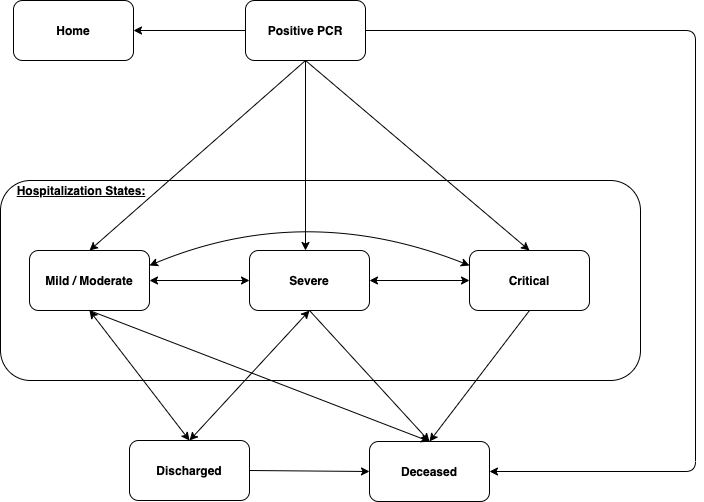

The diagram above was exported from draw.io. Its source (the exported page's mxGraphModel, read from the mxfile embedded in the PNG):
<mxGraphModel dx="1346" dy="900" grid="1" gridSize="10" guides="1" tooltips="1" connect="1" arrows="1" fold="1" page="1" pageScale="1" pageWidth="850" pageHeight="1100" math="0" shadow="0">
  <root>
    <mxCell id="0" />
    <mxCell id="1" parent="0" />
    <mxCell id="T5Fi85lEmEvtWMOKo6qV-1" value="" style="rounded=1;whiteSpace=wrap;html=1;" parent="1" vertex="1">
      <mxGeometry x="105" y="280" width="640" height="200" as="geometry" />
    </mxCell>
    <mxCell id="T5Fi85lEmEvtWMOKo6qV-2" value="&lt;b&gt;Mild / Moderate&lt;/b&gt;" style="rounded=1;whiteSpace=wrap;html=1;" parent="1" vertex="1">
      <mxGeometry x="134" y="350" width="120" height="60" as="geometry" />
    </mxCell>
    <mxCell id="T5Fi85lEmEvtWMOKo6qV-3" value="&lt;b&gt;Severe&lt;/b&gt;" style="rounded=1;whiteSpace=wrap;html=1;" parent="1" vertex="1">
      <mxGeometry x="354" y="350" width="120" height="60" as="geometry" />
    </mxCell>
    <mxCell id="T5Fi85lEmEvtWMOKo6qV-4" value="&lt;b&gt;Critical&lt;/b&gt;" style="rounded=1;whiteSpace=wrap;html=1;" parent="1" vertex="1">
      <mxGeometry x="574" y="350" width="120" height="60" as="geometry" />
    </mxCell>
    <mxCell id="T5Fi85lEmEvtWMOKo6qV-5" value="&lt;u&gt;&lt;b&gt;Hospitalization States:&lt;/b&gt;&lt;/u&gt;" style="text;html=1;strokeColor=none;fillColor=none;align=center;verticalAlign=middle;whiteSpace=wrap;rounded=0;" parent="1" vertex="1">
      <mxGeometry x="118" y="280" width="136" height="20" as="geometry" />
    </mxCell>
    <mxCell id="T5Fi85lEmEvtWMOKo6qV-7" value="&lt;b&gt;Deceased&lt;/b&gt;" style="rounded=1;whiteSpace=wrap;html=1;" parent="1" vertex="1">
      <mxGeometry x="474" y="541" width="120" height="60" as="geometry" />
    </mxCell>
    <mxCell id="T5Fi85lEmEvtWMOKo6qV-8" value="&lt;b&gt;Discharged&lt;/b&gt;" style="rounded=1;whiteSpace=wrap;html=1;" parent="1" vertex="1">
      <mxGeometry x="234" y="540" width="120" height="60" as="geometry" />
    </mxCell>
    <mxCell id="T5Fi85lEmEvtWMOKo6qV-9" value="&lt;b&gt;Positive PCR&lt;/b&gt;" style="rounded=1;whiteSpace=wrap;html=1;" parent="1" vertex="1">
      <mxGeometry x="350" y="100" width="120" height="60" as="geometry" />
    </mxCell>
    <mxCell id="T5Fi85lEmEvtWMOKo6qV-10" value="" style="endArrow=classic;html=1;exitX=0.5;exitY=1;exitDx=0;exitDy=0;" parent="1" source="T5Fi85lEmEvtWMOKo6qV-9" edge="1">
      <mxGeometry width="50" height="50" relative="1" as="geometry">
        <mxPoint x="360" y="450" as="sourcePoint" />
        <mxPoint x="410" y="350" as="targetPoint" />
      </mxGeometry>
    </mxCell>
    <mxCell id="T5Fi85lEmEvtWMOKo6qV-11" value="" style="endArrow=classic;html=1;exitX=0.5;exitY=1;exitDx=0;exitDy=0;entryX=0.5;entryY=0;entryDx=0;entryDy=0;" parent="1" source="T5Fi85lEmEvtWMOKo6qV-9" target="T5Fi85lEmEvtWMOKo6qV-4" edge="1">
      <mxGeometry width="50" height="50" relative="1" as="geometry">
        <mxPoint x="420" y="170" as="sourcePoint" />
        <mxPoint x="420" y="360" as="targetPoint" />
      </mxGeometry>
    </mxCell>
    <mxCell id="T5Fi85lEmEvtWMOKo6qV-12" value="" style="endArrow=classic;html=1;entryX=0.5;entryY=0;entryDx=0;entryDy=0;" parent="1" target="T5Fi85lEmEvtWMOKo6qV-2" edge="1">
      <mxGeometry width="50" height="50" relative="1" as="geometry">
        <mxPoint x="410" y="160" as="sourcePoint" />
        <mxPoint x="644" y="360" as="targetPoint" />
      </mxGeometry>
    </mxCell>
    <mxCell id="T5Fi85lEmEvtWMOKo6qV-13" value="&lt;b&gt;Home&lt;/b&gt;" style="rounded=1;whiteSpace=wrap;html=1;" parent="1" vertex="1">
      <mxGeometry x="118" y="100" width="120" height="60" as="geometry" />
    </mxCell>
    <mxCell id="T5Fi85lEmEvtWMOKo6qV-14" value="" style="endArrow=classic;html=1;entryX=1;entryY=0.5;entryDx=0;entryDy=0;exitX=0;exitY=0.5;exitDx=0;exitDy=0;" parent="1" source="T5Fi85lEmEvtWMOKo6qV-9" target="T5Fi85lEmEvtWMOKo6qV-13" edge="1">
      <mxGeometry width="50" height="50" relative="1" as="geometry">
        <mxPoint x="410" y="160" as="sourcePoint" />
        <mxPoint x="204" y="360" as="targetPoint" />
      </mxGeometry>
    </mxCell>
    <mxCell id="T5Fi85lEmEvtWMOKo6qV-17" value="" style="endArrow=classic;html=1;exitX=1;exitY=0.5;exitDx=0;exitDy=0;entryX=1;entryY=0.5;entryDx=0;entryDy=0;" parent="1" source="T5Fi85lEmEvtWMOKo6qV-9" target="T5Fi85lEmEvtWMOKo6qV-7" edge="1">
      <mxGeometry width="50" height="50" relative="1" as="geometry">
        <mxPoint x="360" y="450" as="sourcePoint" />
        <mxPoint x="410" y="400" as="targetPoint" />
        <Array as="points">
          <mxPoint x="800" y="130" />
          <mxPoint x="800" y="571" />
        </Array>
      </mxGeometry>
    </mxCell>
    <mxCell id="T5Fi85lEmEvtWMOKo6qV-18" value="" style="endArrow=classic;html=1;exitX=0.5;exitY=1;exitDx=0;exitDy=0;entryX=0.5;entryY=0;entryDx=0;entryDy=0;" parent="1" source="T5Fi85lEmEvtWMOKo6qV-2" target="T5Fi85lEmEvtWMOKo6qV-7" edge="1">
      <mxGeometry width="50" height="50" relative="1" as="geometry">
        <mxPoint x="360" y="450" as="sourcePoint" />
        <mxPoint x="510" y="540" as="targetPoint" />
      </mxGeometry>
    </mxCell>
    <mxCell id="T5Fi85lEmEvtWMOKo6qV-19" value="" style="endArrow=classic;html=1;exitX=0.5;exitY=1;exitDx=0;exitDy=0;entryX=0.5;entryY=0;entryDx=0;entryDy=0;" parent="1" source="T5Fi85lEmEvtWMOKo6qV-3" target="T5Fi85lEmEvtWMOKo6qV-7" edge="1">
      <mxGeometry width="50" height="50" relative="1" as="geometry">
        <mxPoint x="204" y="420" as="sourcePoint" />
        <mxPoint x="520" y="540" as="targetPoint" />
      </mxGeometry>
    </mxCell>
    <mxCell id="T5Fi85lEmEvtWMOKo6qV-20" value="" style="endArrow=classic;html=1;exitX=0.5;exitY=1;exitDx=0;exitDy=0;entryX=0.5;entryY=0;entryDx=0;entryDy=0;" parent="1" source="T5Fi85lEmEvtWMOKo6qV-4" target="T5Fi85lEmEvtWMOKo6qV-7" edge="1">
      <mxGeometry width="50" height="50" relative="1" as="geometry">
        <mxPoint x="424" y="420" as="sourcePoint" />
        <mxPoint x="550" y="530" as="targetPoint" />
      </mxGeometry>
    </mxCell>
    <mxCell id="T5Fi85lEmEvtWMOKo6qV-22" value="" style="endArrow=classic;startArrow=classic;html=1;entryX=0.5;entryY=1;entryDx=0;entryDy=0;exitX=0.5;exitY=0;exitDx=0;exitDy=0;" parent="1" source="T5Fi85lEmEvtWMOKo6qV-8" target="T5Fi85lEmEvtWMOKo6qV-2" edge="1">
      <mxGeometry width="50" height="50" relative="1" as="geometry">
        <mxPoint x="105" y="560" as="sourcePoint" />
        <mxPoint x="155" y="510" as="targetPoint" />
      </mxGeometry>
    </mxCell>
    <mxCell id="T5Fi85lEmEvtWMOKo6qV-23" value="" style="endArrow=classic;startArrow=classic;html=1;entryX=0.5;entryY=1;entryDx=0;entryDy=0;exitX=0.5;exitY=0;exitDx=0;exitDy=0;" parent="1" source="T5Fi85lEmEvtWMOKo6qV-8" target="T5Fi85lEmEvtWMOKo6qV-3" edge="1">
      <mxGeometry width="50" height="50" relative="1" as="geometry">
        <mxPoint x="304" y="550" as="sourcePoint" />
        <mxPoint x="204" y="420" as="targetPoint" />
      </mxGeometry>
    </mxCell>
    <mxCell id="T5Fi85lEmEvtWMOKo6qV-24" value="" style="endArrow=classic;startArrow=classic;html=1;entryX=1;entryY=0.5;entryDx=0;entryDy=0;exitX=0;exitY=0.5;exitDx=0;exitDy=0;" parent="1" source="T5Fi85lEmEvtWMOKo6qV-3" target="T5Fi85lEmEvtWMOKo6qV-2" edge="1">
      <mxGeometry width="50" height="50" relative="1" as="geometry">
        <mxPoint x="304" y="550" as="sourcePoint" />
        <mxPoint x="204" y="420" as="targetPoint" />
      </mxGeometry>
    </mxCell>
    <mxCell id="T5Fi85lEmEvtWMOKo6qV-25" value="" style="endArrow=classic;startArrow=classic;html=1;entryX=0;entryY=0.5;entryDx=0;entryDy=0;exitX=1;exitY=0.5;exitDx=0;exitDy=0;" parent="1" source="T5Fi85lEmEvtWMOKo6qV-3" target="T5Fi85lEmEvtWMOKo6qV-4" edge="1">
      <mxGeometry width="50" height="50" relative="1" as="geometry">
        <mxPoint x="364" y="390" as="sourcePoint" />
        <mxPoint x="264" y="390" as="targetPoint" />
      </mxGeometry>
    </mxCell>
    <mxCell id="T5Fi85lEmEvtWMOKo6qV-32" value="" style="startArrow=classic;curved=1;endArrow=classic;html=1;exitX=1;exitY=0.25;exitDx=0;exitDy=0;entryX=0;entryY=0.25;entryDx=0;entryDy=0;" parent="1" source="T5Fi85lEmEvtWMOKo6qV-2" target="T5Fi85lEmEvtWMOKo6qV-4" edge="1">
      <mxGeometry width="50" height="50" relative="1" as="geometry">
        <mxPoint x="870" y="450" as="sourcePoint" />
        <mxPoint x="920" y="400" as="targetPoint" />
        <Array as="points">
          <mxPoint x="410" y="300" />
        </Array>
      </mxGeometry>
    </mxCell>
    <mxCell id="rwx9LkmJdP6aZqhjL00t-1" value="" style="endArrow=classic;html=1;exitX=1;exitY=0.5;exitDx=0;exitDy=0;entryX=0;entryY=0.5;entryDx=0;entryDy=0;" edge="1" parent="1" source="T5Fi85lEmEvtWMOKo6qV-8" target="T5Fi85lEmEvtWMOKo6qV-7">
      <mxGeometry width="50" height="50" relative="1" as="geometry">
        <mxPoint x="400" y="480" as="sourcePoint" />
        <mxPoint x="450" y="430" as="targetPoint" />
      </mxGeometry>
    </mxCell>
  </root>
</mxGraphModel>